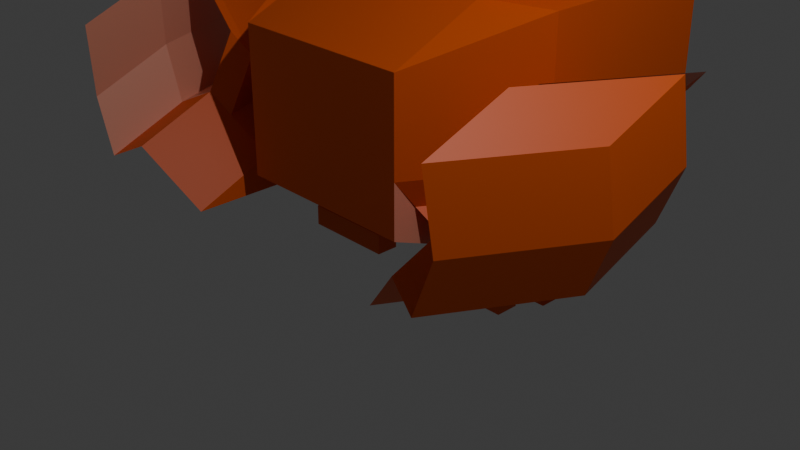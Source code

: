 # Source: crabe_pas_tr_s_bo.blend  (saved by Blender 4.4.30; exported with 4.5.12 LTS)
import bpy
from mathutils import Matrix  # noqa: F401  (used for matrix-valued properties, if any)

bpy.ops.wm.read_factory_settings(use_empty=True)
scene = bpy.context.scene
scene.name = 'Scene'

# ---- collections
col_collection = bpy.data.collections.new('Collection'); scene.collection.children.link(col_collection)

# ---- materials (node trees are filled in below, after node groups)
mat_material = bpy.data.materials.new('Material')
mat_material.alpha_threshold = 0.0
mat_material.roughness = 0.5
mat_material.line_color = (0.0, 0.0, 0.0, 1.0)
mat_material_001 = bpy.data.materials.new('Material.001')
mat_material_002 = bpy.data.materials.new('Material.002')

# ---- material node trees
mat_material.use_nodes = True; mat_material.node_tree.nodes.clear()
_N = mat_material.node_tree.nodes; _L = mat_material.node_tree.links
n0 = _N.new('ShaderNodeOutputMaterial'); n0.name = 'Material Output'; n0.location = (300, 300)
n1 = _N.new('ShaderNodeBsdfPrincipled'); n1.name = 'Principled BSDF'; n1.location = (10, 300)
n1.inputs[0].default_value = (0.8018, 0.1042, 0.0, 1.0)
n1.inputs[3].default_value = 1.45
_L.new(n1.outputs[0], n0.inputs[0])
n0.is_active_output = True
mat_material_001.use_nodes = True; mat_material_001.node_tree.nodes.clear()
_N = mat_material_001.node_tree.nodes; _L = mat_material_001.node_tree.links
n0 = _N.new('ShaderNodeBsdfPrincipled'); n0.name = 'Principled BSDF'; n0.location = (10, 300)
n0.inputs[0].default_value = (0.0, 0.0, 0.0, 1.0)
n1 = _N.new('ShaderNodeOutputMaterial'); n1.name = 'Material Output'; n1.location = (300, 300)
_L.new(n0.outputs[0], n1.inputs[0])
n1.is_active_output = True
mat_material_002.use_nodes = True; mat_material_002.node_tree.nodes.clear()
_N = mat_material_002.node_tree.nodes; _L = mat_material_002.node_tree.links
n0 = _N.new('ShaderNodeBsdfPrincipled'); n0.name = 'Principled BSDF'; n0.location = (10, 300)
n0.inputs[0].default_value = (0.8007, 0.3218, 0.2168, 1.0)
n1 = _N.new('ShaderNodeOutputMaterial'); n1.name = 'Material Output'; n1.location = (300, 300)
_L.new(n0.outputs[0], n1.inputs[0])
n1.is_active_output = True

# ---- world
world_world = bpy.data.worlds.new('World'); scene.world = world_world
world_world.use_nodes = True; world_world.node_tree.nodes.clear()
_N = world_world.node_tree.nodes; _L = world_world.node_tree.links
n0 = _N.new('ShaderNodeOutputWorld'); n0.name = 'World Output'; n0.location = (300, 300)
n1 = _N.new('ShaderNodeBackground'); n1.name = 'Background'; n1.location = (10, 300)
n1.inputs[0].default_value = (0.05088, 0.05088, 0.05088, 1.0)
_L.new(n1.outputs[0], n0.inputs[0])
n0.is_active_output = True
world_world.color = (0.05088, 0.05088, 0.05088)
world_world.sun_shadow_jitter_overblur = 0.0

# ---- cameras
cam_camera = bpy.data.cameras.new('Camera')
cam_camera.clip_end = 100.0
cam_camera.ortho_scale = 7.314

# ---- lights
light_light = bpy.data.lights.new('Light', 'POINT')
light_light.energy = 1000.0
light_light.shadow_soft_size = 0.1

# ---- meshes
me_cube = bpy.data.meshes.new('Cube')
me_cube.from_pydata([(1.0, 1.0, 1.0), (1.0, 1.0, -1.395), (1.0, -1.0, 0.56), (1.0, -1.0, -1.0), (1.0, -1.0, -0.4262), (1.0, -1.0, 0.5556), (1.0, 1.0, 1.0), (0.0, 1.0, -1.395), (0.0, -1.0, 0.56), (0.0, -1.0, -1.0), (0.0, 1.0, 1.0), (1.647, 0.2807, -0.4649), (0.8536, 2.875, -1.0), (0.8536, 2.875, 1.0), (1.647, 0.2807, 0.9614), (1.0, 0.0, -0.4262), (1.0, 0.0, 1.0), (1.011, -0.7539, -0.7332), (1.0, 0.0, -1.395), (0.0, 0.0, -1.395), (0.0, 0.0, 1.0), (1.647, 1.016, -0.4649), (1.647, 1.016, 0.9614), (0.5054, 0.9345, 1.58), (1.505, 0.9345, 1.58), (1.505, -0.06546, 1.58), (0.5054, -0.06546, 1.58), (0.7151, 1.014, 1.908), (1.715, 1.014, 1.908), (1.715, 0.01368, 1.908), (0.7151, 0.01368, 1.908), (-0.829, 2.875, 1.0), (-0.829, 2.875, -1.0), (0.0, 1.938, 1.0), (0.0, 1.938, -1.0), (1.0, 1.938, -1.0), (1.0, 1.938, 1.0), (1.665, 1.865, -1.019), (1.665, 1.865, 0.9807), (0.0, 1.469, -1.0), (1.0, 1.469, -1.0), (0.0, 1.469, 1.0), (1.0, 1.469, 1.0), (1.674, 2.295, -1.01), (1.674, 2.295, 0.9903), (1.658, 0.5268, -0.7719), (1.011, 0.2461, -0.7332), (1.658, 1.262, -0.7719), (1.927, 0.615, -1.008), (1.927, 1.35, -1.008), (1.28, -0.6657, -0.9689), (1.28, 0.3343, -0.9689), (1.906, -0.247, -1.361), (1.906, 0.4883, -1.361), (1.258, -1.528, -1.322), (1.258, -0.5277, -1.322), (1.633, -0.8326, -0.5828), (2.28, 0.448, -0.6214), (1.612, -1.695, -0.9361), (2.259, -0.414, -0.9748), (1.839, -0.9299, -0.3577), (2.486, 0.3508, -0.3964), (1.818, -1.792, -0.711), (2.465, -0.5112, -0.7497), (2.19, -1.054, -0.5296), (2.837, 0.227, -0.5682), (2.169, -1.916, -0.8829), (2.816, -0.635, -0.9215), (2.409, -1.048, 0.04259), (3.056, 0.2323, 0.00394), (2.388, -1.91, -0.3107), (3.035, -0.6297, -0.3494), (1.58, -0.5631, 0.01203), (2.227, 0.7175, -0.02662), (1.786, -0.6604, 0.2371), (2.433, 0.6202, 0.1984), (2.338, -1.11, 0.8038), (2.985, 0.1706, 0.7651), (2.317, -1.972, 0.4505), (2.964, -0.6914, 0.4118), (2.032, -0.5476, 0.4666), (2.679, 0.733, 0.428), (2.238, -0.6449, 0.6917), (2.885, 0.6358, 0.653), (0.0, 1.938, -1.0), (1.0, 1.938, -1.0), (0.0, 1.469, -1.0), (1.0, 1.469, -1.0), (1.0, 0.5, -1.395), (0.0, 0.5, -1.395), (1.0, 0.75, -1.395), (0.0, 0.75, -1.395), (1.35, 0.2836, -1.797), (1.35, 0.03363, -1.797), (0.3501, 0.2836, -1.797), (0.3501, 0.03363, -1.797), (1.35, 0.2836, -2.021), (1.35, 0.03363, -2.021), (0.3501, 0.2836, -2.021), (0.3501, 0.03363, -2.021), (1.227, 0.7523, -1.769), (0.227, 0.7523, -1.769), (1.227, 0.5023, -1.769), (0.227, 0.5023, -1.769), (1.513, 0.7523, -2.041), (0.5132, 0.7523, -2.041), (1.513, 0.5023, -2.041), (0.5132, 0.5023, -2.041), (0.0, 1.234, -1.198), (1.0, 1.234, -1.198), (1.669, 2.08, -1.014), (1.669, 2.08, 0.9855), (0.0, 1.234, 1.0), (1.0, 1.234, 1.0), (0.0, 1.234, -1.198), (1.0, 1.234, -1.198), (1.237, 1.015, -1.75), (0.2375, 1.015, -1.75), (0.2375, 1.25, -1.552), (1.237, 1.25, -1.552), (1.232, 0.9693, -2.044), (0.2318, 0.9693, -2.044), (0.2318, 1.204, -1.846), (1.232, 1.204, -1.846), (0.0, 1.807, -1.401), (1.0, 1.807, -1.401), (0.0, 1.572, -1.598), (1.0, 1.572, -1.598), (0.1136, 1.653, -1.869), (1.114, 1.653, -1.869), (0.1136, 1.419, -2.067), (1.114, 1.419, -2.067), (-1.0, 1.0, 1.0), (-1.0, 1.0, -1.395), (-1.0, -1.0, 0.56), (-1.0, -1.0, -1.0), (-1.0, -1.0, -0.4262), (-1.0, -1.0, 0.5556), (-1.0, 1.0, 1.0), (-1.647, 0.2807, -0.4649), (-0.8536, 2.875, -1.0), (-0.8536, 2.875, 1.0), (-1.647, 0.2807, 0.9614), (-1.0, 0.0, -0.4262), (-1.0, 0.0, 1.0), (-1.011, -0.7539, -0.7332), (-1.0, 0.0, -1.395), (-1.647, 1.016, -0.4649), (-1.647, 1.016, 0.9614), (-0.5054, 0.9345, 1.58), (-1.505, 0.9345, 1.58), (-1.505, -0.06546, 1.58), (-0.5054, -0.06546, 1.58), (-0.7151, 1.014, 1.908), (-1.715, 1.014, 1.908), (-1.715, 0.01368, 1.908), (-0.7151, 0.01368, 1.908), (0.829, 2.875, 1.0), (0.829, 2.875, -1.0), (-1.0, 1.938, -1.0), (-1.0, 1.938, 1.0), (-1.665, 1.865, -1.019), (-1.665, 1.865, 0.9807), (-1.0, 1.469, -1.0), (-1.0, 1.469, 1.0), (-1.674, 2.295, -1.01), (-1.674, 2.295, 0.9903), (-1.658, 0.5268, -0.7719), (-1.011, 0.2461, -0.7332), (-1.658, 1.262, -0.7719), (-1.927, 0.615, -1.008), (-1.927, 1.35, -1.008), (-1.28, -0.6657, -0.9689), (-1.28, 0.3343, -0.9689), (-1.906, -0.247, -1.361), (-1.906, 0.4883, -1.361), (-1.258, -1.528, -1.322), (-1.258, -0.5277, -1.322), (-1.633, -0.8326, -0.5828), (-2.28, 0.448, -0.6214), (-1.612, -1.695, -0.9361), (-2.259, -0.414, -0.9748), (-1.839, -0.9299, -0.3577), (-2.486, 0.3508, -0.3964), (-1.818, -1.792, -0.711), (-2.465, -0.5112, -0.7497), (-2.19, -1.054, -0.5296), (-2.837, 0.227, -0.5682), (-2.169, -1.916, -0.8829), (-2.816, -0.635, -0.9215), (-2.409, -1.048, 0.04259), (-3.056, 0.2323, 0.00394), (-2.388, -1.91, -0.3107), (-3.035, -0.6297, -0.3494), (-1.58, -0.5631, 0.01203), (-2.227, 0.7175, -0.02662), (-1.786, -0.6604, 0.2371), (-2.433, 0.6202, 0.1984), (-2.338, -1.11, 0.8038), (-2.985, 0.1706, 0.7651), (-2.317, -1.972, 0.4505), (-2.964, -0.6914, 0.4118), (-2.032, -0.5476, 0.4666), (-2.679, 0.733, 0.428), (-2.238, -0.6449, 0.6917), (-2.885, 0.6358, 0.653), (-1.0, 1.938, -1.0), (-1.0, 1.469, -1.0), (-1.0, 0.5, -1.395), (-1.0, 0.75, -1.395), (-1.35, 0.2836, -1.797), (-1.35, 0.03363, -1.797), (-0.3501, 0.2836, -1.797), (-0.3501, 0.03363, -1.797), (-1.35, 0.2836, -2.021), (-1.35, 0.03363, -2.021), (-0.3501, 0.2836, -2.021), (-0.3501, 0.03363, -2.021), (-1.227, 0.7523, -1.769), (-0.227, 0.7523, -1.769), (-1.227, 0.5023, -1.769), (-0.227, 0.5023, -1.769), (-1.513, 0.7523, -2.041), (-0.5132, 0.7523, -2.041), (-1.513, 0.5023, -2.041), (-0.5132, 0.5023, -2.041), (-1.0, 1.234, -1.198), (-1.669, 2.08, -1.014), (-1.669, 2.08, 0.9855), (-1.0, 1.234, 1.0), (-1.0, 1.234, -1.198), (-1.237, 1.015, -1.75), (-0.2375, 1.015, -1.75), (-0.2375, 1.25, -1.552), (-1.237, 1.25, -1.552), (-1.232, 0.9693, -2.044), (-0.2318, 0.9693, -2.044), (-0.2318, 1.204, -1.846), (-1.232, 1.204, -1.846), (-1.0, 1.807, -1.401), (-1.0, 1.572, -1.598), (-0.1136, 1.653, -1.869), (-1.114, 1.653, -1.869), (-0.1136, 1.419, -2.067), (-1.114, 1.419, -2.067)], [], [(21, 22, 14, 11), (2, 3, 4, 5), (21, 11, 45, 47), (19, 18, 3, 9), (34, 33, 31, 32), (110, 109, 40, 43), (47, 45, 48, 49), (3, 2, 8, 9), (16, 20, 8, 2), (5, 4, 11, 14), (33, 36, 13, 31), (43, 12, 13, 44), (15, 21, 47, 46), (10, 20, 26, 23), (35, 34, 32, 12), (3, 18, 15, 4), (6, 0, 16, 22, 38), (32, 31, 13, 12), (26, 25, 29, 30), (16, 0, 24, 25), (0, 10, 23, 24), (20, 16, 25, 26), (28, 27, 30, 29), (25, 24, 28, 29), (23, 26, 30, 27), (24, 23, 27, 28), (34, 35, 85, 84), (41, 42, 36, 33), (39, 41, 33, 34), (21, 37, 38, 22), (5, 14, 22, 16, 2), (42, 44, 13, 36), (91, 7, 101, 103), (40, 35, 12, 43), (21, 15, 18, 88, 90, 1, 37), (113, 111, 44, 42), (108, 112, 41, 39), (112, 113, 42, 41), (40, 109, 127, 125), (110, 43, 44, 111), (4, 15, 46, 17), (11, 4, 17, 45), (50, 54, 58, 56), (17, 46, 51, 50), (46, 47, 49, 51), (45, 17, 50, 48), (54, 55, 53, 52), (49, 48, 52, 53), (51, 49, 53, 55), (50, 51, 55, 54), (56, 58, 62, 60), (54, 52, 59, 58), (48, 50, 56, 57), (52, 48, 57, 59), (63, 61, 65, 67), (61, 57, 73, 75), (59, 57, 61, 63), (58, 59, 63, 62), (64, 66, 70, 68), (62, 63, 67, 66), (60, 62, 66, 64), (61, 60, 64, 65), (71, 69, 77, 79), (65, 64, 68, 69), (67, 65, 69, 71), (66, 67, 71, 70), (72, 74, 82, 80), (60, 61, 75, 74), (56, 60, 74, 72), (57, 56, 72, 73), (77, 76, 78, 79), (70, 71, 79, 78), (68, 70, 78, 76), (69, 68, 76, 77), (81, 80, 82, 83), (73, 72, 80, 81), (75, 73, 81, 83), (74, 75, 83, 82), (87, 86, 84, 85), (35, 40, 87, 85), (40, 39, 86, 87), (39, 34, 84, 86), (18, 19, 89, 88), (88, 89, 95, 93), (93, 95, 99, 97), (90, 88, 93, 92), (91, 90, 92, 94), (89, 91, 94, 95), (97, 99, 98, 96), (92, 93, 97, 96), (94, 92, 96, 98), (95, 94, 98, 99), (103, 101, 105, 107), (7, 1, 100, 101), (90, 91, 103, 102), (1, 90, 102, 100), (106, 107, 105, 104), (101, 100, 104, 105), (102, 103, 107, 106), (100, 102, 106, 104), (37, 110, 111, 38), (7, 108, 118, 117), (10, 0, 113, 112), (7, 10, 112, 108), (6, 38, 111, 113, 0), (37, 1, 109, 110), (109, 108, 114, 115), (119, 116, 120, 123), (1, 7, 117, 116), (108, 109, 119, 118), (109, 1, 116, 119), (120, 121, 122, 123), (116, 117, 121, 120), (118, 119, 123, 122), (117, 118, 122, 121), (127, 126, 130, 131), (108, 39, 124, 126), (39, 40, 125, 124), (109, 108, 126, 127), (131, 130, 128, 129), (126, 124, 128, 130), (125, 127, 131, 129), (124, 125, 129, 128), (147, 139, 142, 148), (134, 137, 136, 135), (147, 169, 167, 139), (19, 9, 135, 146), (34, 158, 157, 33), (227, 165, 163, 226), (169, 171, 170, 167), (135, 9, 8, 134), (144, 134, 8, 20), (137, 142, 139, 136), (33, 157, 141, 160), (165, 166, 141, 140), (143, 168, 169, 147), (10, 149, 152, 20), (159, 140, 158, 34), (135, 136, 143, 146), (138, 162, 148, 144, 132), (158, 140, 141, 157), (152, 156, 155, 151), (144, 151, 150, 132), (132, 150, 149, 10), (20, 152, 151, 144), (154, 155, 156, 153), (151, 155, 154, 150), (149, 153, 156, 152), (150, 154, 153, 149), (34, 84, 206, 159), (41, 33, 160, 164), (147, 148, 162, 161), (137, 134, 144, 148, 142), (164, 160, 141, 166), (91, 221, 219, 7), (163, 165, 140, 159), (147, 161, 133, 209, 208, 146, 143), (229, 164, 166, 228), (112, 41, 164, 229), (163, 239, 240, 226), (227, 228, 166, 165), (136, 145, 168, 143), (139, 167, 145, 136), (172, 178, 180, 176), (145, 172, 173, 168), (168, 173, 171, 169), (167, 170, 172, 145), (176, 174, 175, 177), (171, 175, 174, 170), (173, 177, 175, 171), (172, 176, 177, 173), (178, 182, 184, 180), (176, 180, 181, 174), (170, 179, 178, 172), (174, 181, 179, 170), (185, 189, 187, 183), (183, 197, 195, 179), (181, 185, 183, 179), (180, 184, 185, 181), (186, 190, 192, 188), (184, 188, 189, 185), (182, 186, 188, 184), (183, 187, 186, 182), (193, 201, 199, 191), (187, 191, 190, 186), (189, 193, 191, 187), (188, 192, 193, 189), (194, 202, 204, 196), (182, 196, 197, 183), (178, 194, 196, 182), (179, 195, 194, 178), (199, 201, 200, 198), (192, 200, 201, 193), (190, 198, 200, 192), (191, 199, 198, 190), (203, 205, 204, 202), (195, 203, 202, 194), (197, 205, 203, 195), (196, 204, 205, 197), (207, 206, 84, 86), (159, 206, 207, 163), (163, 207, 86, 39), (146, 208, 89, 19), (208, 211, 213, 89), (211, 215, 217, 213), (209, 210, 211, 208), (91, 212, 210, 209), (89, 213, 212, 91), (215, 214, 216, 217), (210, 214, 215, 211), (212, 216, 214, 210), (213, 217, 216, 212), (221, 225, 223, 219), (7, 219, 218, 133), (209, 220, 221, 91), (133, 218, 220, 209), (224, 222, 223, 225), (219, 223, 222, 218), (220, 224, 225, 221), (218, 222, 224, 220), (161, 162, 228, 227), (7, 232, 233, 108), (10, 112, 229, 132), (138, 132, 229, 228, 162), (161, 227, 226, 133), (226, 230, 114, 108), (234, 238, 235, 231), (133, 231, 232, 7), (108, 233, 234, 226), (226, 234, 231, 133), (235, 238, 237, 236), (231, 235, 236, 232), (233, 237, 238, 234), (232, 236, 237, 233), (240, 244, 243, 126), (39, 124, 239, 163), (226, 240, 126, 108), (244, 242, 241, 243), (126, 243, 241, 124), (239, 242, 244, 240), (124, 241, 242, 239)])
me_cube.polygons.foreach_set('material_index', [0, 0, 0, 2, 0, 2, 0, 0, 0, 0, 0, 0, 0, 0, 2, 2, 0, 0, 1, 0, 0, 0, 0, 1, 0, 0, 0, 0, 0, 0, 0, 0, 0, 2, 2, 0, 0, 0, 0, 0, 0, 0, 0, 0, 0, 0, 0, 0, 0, 0, 0, 0, 0, 0, 0, 0, 0, 0, 2, 0, 0, 2, 0, 2, 0, 0, 0, 2, 0, 0, 0, 0, 2, 2, 0, 0, 0, 2, 2, 0, 0, 0, 2, 0, 0, 0, 0, 0, 0, 0, 0, 0, 0, 0, 0, 0, 0, 0, 0, 0, 0, 0, 0, 0, 0, 2, 0, 0, 0, 0, 0, 0, 0, 0, 0, 0, 0, 0, 2, 0, 0, 0, 0, 0, 0, 0, 2, 0, 2, 0, 0, 0, 0, 0, 0, 0, 0, 2, 2, 0, 0, 1, 0, 0, 0, 0, 1, 0, 0, 0, 0, 0, 0, 0, 0, 2, 2, 0, 0, 0, 0, 0, 0, 0, 0, 0, 0, 0, 0, 0, 0, 0, 0, 0, 0, 0, 0, 0, 0, 2, 0, 0, 2, 0, 2, 0, 0, 0, 2, 0, 0, 0, 0, 2, 2, 0, 0, 0, 2, 2, 0, 0, 2, 0, 0, 0, 0, 0, 0, 0, 0, 0, 0, 0, 0, 0, 0, 0, 0, 0, 0, 0, 0, 0, 2, 0, 0, 0, 0, 0, 0, 0, 0, 0, 0, 0, 2, 0, 0, 0, 0])
_uv = me_cube.uv_layers.new(name='UVMap')
_uv.uv.foreach_set('vector', [0.375, 0.625, 0.625, 0.625, 0.625, 0.75, 0.375, 0.75, 0.625, 0.75, 0.375, 0.75, 0.375, 0.75, 0.625, 0.75, 0.375, 0.625, 0.375, 0.75, 0.375, 0.75, 0.375, 0.625, 0.25, 0.625, 0.375, 0.625, 0.375, 0.75, 0.25, 0.75, 0.0, 0.0, 0.0, 0.0, 0.0, 0.0, 0.0, 0.0, 0.375, 0.5469, 0.2812, 0.375, 0.1875, 0.25, 0.375, 0.5312, 0.375, 0.625, 0.375, 0.75, 0.375, 0.75, 0.375, 0.625, 0.375, 0.75, 0.625, 0.75, 0.625, 0.875, 0.375, 0.875, 0.625, 0.625, 0.75, 0.625, 0.75, 0.75, 0.625, 0.75, 0.625, 0.75, 0.375, 0.75, 0.375, 0.75, 0.625, 0.75, 0.625, 0.375, 0.625, 0.5, 0.625, 0.5, 0.625, 0.375, 0.375, 0.5312, 0.375, 0.5, 0.625, 0.5, 0.625, 0.5312, 0.375, 0.625, 0.375, 0.625, 0.375, 0.625, 0.375, 0.625, 0.0, 0.0, 0.0, 0.0, 0.0, 0.0, 0.0, 0.0, 0.375, 0.5, 0.25, 0.5, 0.25, 0.5, 0.375, 0.5, 0.375, 0.75, 0.375, 0.625, 0.375, 0.625, 0.375, 0.75, 0.625, 0.5, 0.625, 0.5, 0.625, 0.625, 0.625, 0.625, 0.625, 0.5625, 0.375, 0.375, 0.625, 0.375, 0.625, 0.5, 0.375, 0.5, 0.75, 0.625, 0.625, 0.625, 0.625, 0.625, 0.75, 0.625, 0.625, 0.625, 0.625, 0.5, 0.625, 0.5, 0.625, 0.625, 0.625, 0.5, 0.625, 0.375, 0.625, 0.375, 0.625, 0.5, 0.75, 0.625, 0.625, 0.625, 0.625, 0.625, 0.75, 0.625, 0.625, 0.5, 0.75, 0.5, 0.75, 0.625, 0.625, 0.625, 0.625, 0.625, 0.625, 0.5, 0.625, 0.5, 0.625, 0.625, 0.0, 0.0, 0.0, 0.0, 0.0, 0.0, 0.0, 0.0, 0.625, 0.5, 0.625, 0.375, 0.625, 0.375, 0.625, 0.5, 0.25, 0.5, 0.375, 0.5, 0.375, 0.5, 0.25, 0.5, 0.625, 0.375, 0.625, 0.5, 0.625, 0.5, 0.625, 0.375, 0.0, 0.0, 0.0, 0.0, 0.0, 0.0, 0.0, 0.0, 0.375, 0.625, 0.375, 0.5625, 0.625, 0.5625, 0.625, 0.625, 0.625, 0.75, 0.625, 0.75, 0.625, 0.625, 0.625, 0.625, 0.625, 0.75, 0.625, 0.5, 0.625, 0.5312, 0.625, 0.5, 0.625, 0.5, 0.0, 0.0, 0.0, 0.0, 0.0, 0.0, 0.0, 0.0, 0.1875, 0.25, 0.375, 0.5, 0.375, 0.5, 0.1875, 0.25, 0.375, 0.625, 0.375, 0.625, 0.375, 0.625, 0.375, 0.5625, 0.375, 0.5312, 0.375, 0.5, 0.375, 0.5625, 0.625, 0.5, 0.625, 0.5469, 0.625, 0.5312, 0.625, 0.5, 0.0, 0.0, 0.0, 0.0, 0.0, 0.0, 0.0, 0.0, 0.625, 0.375, 0.625, 0.5, 0.625, 0.5, 0.625, 0.375, 0.1875, 0.25, 0.2812, 0.375, 0.2812, 0.375, 0.1875, 0.25, 0.375, 0.5469, 0.375, 0.5312, 0.625, 0.5312, 0.625, 0.5469, 0.375, 0.75, 0.375, 0.625, 0.375, 0.625, 0.375, 0.75, 0.375, 0.75, 0.375, 0.75, 0.375, 0.75, 0.375, 0.75, 0.375, 0.75, 0.375, 0.75, 0.375, 0.75, 0.375, 0.75, 0.375, 0.75, 0.375, 0.625, 0.375, 0.625, 0.375, 0.75, 0.375, 0.625, 0.375, 0.625, 0.375, 0.625, 0.375, 0.625, 0.375, 0.75, 0.375, 0.75, 0.375, 0.75, 0.375, 0.75, 0.375, 0.75, 0.375, 0.625, 0.375, 0.625, 0.375, 0.75, 0.375, 0.625, 0.375, 0.75, 0.375, 0.75, 0.375, 0.625, 0.375, 0.625, 0.375, 0.625, 0.375, 0.625, 0.375, 0.625, 0.375, 0.75, 0.375, 0.625, 0.375, 0.625, 0.375, 0.75, 0.375, 0.75, 0.375, 0.75, 0.375, 0.75, 0.375, 0.75, 0.375, 0.75, 0.375, 0.75, 0.375, 0.75, 0.375, 0.75, 0.375, 0.75, 0.375, 0.75, 0.375, 0.75, 0.375, 0.75, 0.375, 0.75, 0.375, 0.75, 0.375, 0.75, 0.375, 0.75, 0.375, 0.75, 0.375, 0.75, 0.375, 0.75, 0.375, 0.75, 0.375, 0.75, 0.375, 0.75, 0.375, 0.75, 0.375, 0.75, 0.375, 0.75, 0.375, 0.75, 0.375, 0.75, 0.375, 0.75, 0.375, 0.75, 0.375, 0.75, 0.375, 0.75, 0.375, 0.75, 0.375, 0.75, 0.375, 0.75, 0.375, 0.75, 0.375, 0.75, 0.375, 0.75, 0.375, 0.75, 0.375, 0.75, 0.375, 0.75, 0.375, 0.75, 0.375, 0.75, 0.375, 0.75, 0.375, 0.75, 0.375, 0.75, 0.375, 0.75, 0.375, 0.75, 0.375, 0.75, 0.375, 0.75, 0.375, 0.75, 0.375, 0.75, 0.375, 0.75, 0.375, 0.75, 0.375, 0.75, 0.375, 0.75, 0.375, 0.75, 0.375, 0.75, 0.375, 0.75, 0.375, 0.75, 0.375, 0.75, 0.375, 0.75, 0.375, 0.75, 0.375, 0.75, 0.375, 0.75, 0.375, 0.75, 0.375, 0.75, 0.375, 0.75, 0.375, 0.75, 0.375, 0.75, 0.375, 0.75, 0.375, 0.75, 0.375, 0.75, 0.375, 0.75, 0.375, 0.75, 0.375, 0.75, 0.375, 0.75, 0.375, 0.75, 0.375, 0.75, 0.375, 0.75, 0.375, 0.75, 0.375, 0.75, 0.375, 0.75, 0.375, 0.75, 0.375, 0.75, 0.375, 0.75, 0.375, 0.75, 0.375, 0.75, 0.375, 0.75, 0.375, 0.75, 0.375, 0.75, 0.375, 0.75, 0.375, 0.75, 0.375, 0.75, 0.375, 0.75, 0.375, 0.75, 0.375, 0.75, 0.375, 0.75, 0.375, 0.75, 0.375, 0.75, 0.375, 0.75, 0.375, 0.75, 0.375, 0.75, 0.375, 0.75, 0.375, 0.75, 0.375, 0.75, 0.375, 0.75, 0.375, 0.75, 0.375, 0.75, 0.375, 0.75, 0.375, 0.75, 0.375, 0.75, 0.375, 0.75, 0.375, 0.5, 0.25, 0.5, 0.25, 0.5, 0.375, 0.5, 0.375, 0.5, 0.1875, 0.25, 0.1875, 0.25, 0.375, 0.5, 0.375, 0.5, 0.25, 0.5, 0.25, 0.5, 0.375, 0.5, 0.0, 0.0, 0.0, 0.0, 0.0, 0.0, 0.0, 0.0, 0.375, 0.625, 0.25, 0.625, 0.25, 0.5625, 0.375, 0.5625, 0.375, 0.5625, 0.25, 0.5625, 0.25, 0.5625, 0.375, 0.5625, 0.375, 0.5625, 0.25, 0.5625, 0.25, 0.5625, 0.375, 0.5625, 0.375, 0.5312, 0.375, 0.5625, 0.375, 0.5625, 0.375, 0.5312, 0.25, 0.5312, 0.375, 0.5312, 0.375, 0.5312, 0.25, 0.5312, 0.0, 0.0, 0.0, 0.0, 0.0, 0.0, 0.0, 0.0, 0.375, 0.5625, 0.25, 0.5625, 0.25, 0.5312, 0.375, 0.5312, 0.375, 0.5312, 0.375, 0.5625, 0.375, 0.5625, 0.375, 0.5312, 0.25, 0.5312, 0.375, 0.5312, 0.375, 0.5312, 0.25, 0.5312, 0.0, 0.0, 0.0, 0.0, 0.0, 0.0, 0.0, 0.0, 0.0, 0.0, 0.0, 0.0, 0.0, 0.0, 0.0, 0.0, 0.25, 0.5, 0.375, 0.5, 0.375, 0.5, 0.25, 0.5, 0.375, 0.5312, 0.25, 0.5312, 0.25, 0.5312, 0.375, 0.5312, 0.375, 0.5, 0.375, 0.5312, 0.375, 0.5312, 0.375, 0.5, 0.375, 0.5312, 0.25, 0.5312, 0.25, 0.5, 0.375, 0.5, 0.25, 0.5, 0.375, 0.5, 0.375, 0.5, 0.25, 0.5, 0.375, 0.5312, 0.25, 0.5312, 0.25, 0.5312, 0.375, 0.5312, 0.375, 0.5, 0.375, 0.5312, 0.375, 0.5312, 0.375, 0.5, 0.375, 0.5625, 0.375, 0.5469, 0.625, 0.5469, 0.625, 0.5625, 0.0, 0.0, 0.0, 0.0, 0.0, 0.0, 0.0, 0.0, 0.625, 0.375, 0.625, 0.5, 0.625, 0.5, 0.625, 0.375, 0.0, 0.0, 0.0, 0.0, 0.0, 0.0, 0.0, 0.0, 0.625, 0.5, 0.625, 0.5625, 0.625, 0.5469, 0.625, 0.5, 0.625, 0.5, 0.375, 0.5625, 0.375, 0.5, 0.2812, 0.375, 0.375, 0.5469, 0.375, 0.5, 0.25, 0.5, 0.25, 0.5, 0.375, 0.5, 0.2812, 0.375, 0.375, 0.5, 0.375, 0.5, 0.2812, 0.375, 0.375, 0.5, 0.25, 0.5, 0.25, 0.5, 0.375, 0.5, 0.25, 0.5, 0.375, 0.5, 0.375, 0.5, 0.25, 0.5, 0.2812, 0.375, 0.375, 0.5, 0.375, 0.5, 0.2812, 0.375, 0.375, 0.5, 0.25, 0.5, 0.25, 0.5, 0.375, 0.5, 0.375, 0.5, 0.25, 0.5, 0.25, 0.5, 0.375, 0.5, 0.25, 0.5, 0.375, 0.5, 0.375, 0.5, 0.25, 0.5, 0.0, 0.0, 0.0, 0.0, 0.0, 0.0, 0.0, 0.0, 0.375, 0.5, 0.25, 0.5, 0.25, 0.5, 0.375, 0.5, 0.0, 0.0, 0.0, 0.0, 0.0, 0.0, 0.0, 0.0, 0.25, 0.5, 0.375, 0.5, 0.375, 0.5, 0.25, 0.5, 0.375, 0.5, 0.25, 0.5, 0.25, 0.5, 0.375, 0.5, 0.375, 0.5, 0.25, 0.5, 0.25, 0.5, 0.375, 0.5, 0.0, 0.0, 0.0, 0.0, 0.0, 0.0, 0.0, 0.0, 0.1875, 0.25, 0.2812, 0.375, 0.2812, 0.375, 0.1875, 0.25, 0.25, 0.5, 0.375, 0.5, 0.375, 0.5, 0.25, 0.5, 0.375, 0.625, 0.375, 0.75, 0.625, 0.75, 0.625, 0.625, 0.625, 0.75, 0.625, 0.75, 0.375, 0.75, 0.375, 0.75, 0.375, 0.625, 0.375, 0.625, 0.375, 0.75, 0.375, 0.75, 0.25, 0.625, 0.25, 0.75, 0.375, 0.75, 0.375, 0.625, 0.0, 0.0, 0.0, 0.0, 0.0, 0.0, 0.0, 0.0, 0.375, 0.5469, 0.375, 0.5312, 0.1875, 0.25, 0.2812, 0.375, 0.375, 0.625, 0.375, 0.625, 0.375, 0.75, 0.375, 0.75, 0.375, 0.75, 0.375, 0.875, 0.625, 0.875, 0.625, 0.75, 0.625, 0.625, 0.625, 0.75, 0.75, 0.75, 0.75, 0.625, 0.625, 0.75, 0.625, 0.75, 0.375, 0.75, 0.375, 0.75, 0.625, 0.375, 0.625, 0.375, 0.625, 0.5, 0.625, 0.5, 0.375, 0.5312, 0.625, 0.5312, 0.625, 0.5, 0.375, 0.5, 0.375, 0.625, 0.375, 0.625, 0.375, 0.625, 0.375, 0.625, 0.0, 0.0, 0.0, 0.0, 0.0, 0.0, 0.0, 0.0, 0.375, 0.5, 0.375, 0.5, 0.25, 0.5, 0.25, 0.5, 0.375, 0.75, 0.375, 0.75, 0.375, 0.625, 0.375, 0.625, 0.625, 0.5, 0.625, 0.5625, 0.625, 0.625, 0.625, 0.625, 0.625, 0.5, 0.375, 0.375, 0.375, 0.5, 0.625, 0.5, 0.625, 0.375, 0.75, 0.625, 0.75, 0.625, 0.625, 0.625, 0.625, 0.625, 0.625, 0.625, 0.625, 0.625, 0.625, 0.5, 0.625, 0.5, 0.625, 0.5, 0.625, 0.5, 0.625, 0.375, 0.625, 0.375, 0.75, 0.625, 0.75, 0.625, 0.625, 0.625, 0.625, 0.625, 0.625, 0.5, 0.625, 0.625, 0.75, 0.625, 0.75, 0.5, 0.625, 0.625, 0.625, 0.625, 0.625, 0.5, 0.625, 0.5, 0.0, 0.0, 0.0, 0.0, 0.0, 0.0, 0.0, 0.0, 0.625, 0.5, 0.625, 0.5, 0.625, 0.375, 0.625, 0.375, 0.25, 0.5, 0.25, 0.5, 0.375, 0.5, 0.375, 0.5, 0.625, 0.375, 0.625, 0.375, 0.625, 0.5, 0.625, 0.5, 0.375, 0.625, 0.625, 0.625, 0.625, 0.5625, 0.375, 0.5625, 0.625, 0.75, 0.625, 0.75, 0.625, 0.625, 0.625, 0.625, 0.625, 0.75, 0.625, 0.5, 0.625, 0.5, 0.625, 0.5, 0.625, 0.5312, 0.0, 0.0, 0.0, 0.0, 0.0, 0.0, 0.0, 0.0, 0.1875, 0.25, 0.1875, 0.25, 0.375, 0.5, 0.375, 0.5, 0.375, 0.625, 0.375, 0.5625, 0.375, 0.5, 0.375, 0.5312, 0.375, 0.5625, 0.375, 0.625, 0.375, 0.625, 0.625, 0.5, 0.625, 0.5, 0.625, 0.5312, 0.625, 0.5469, 0.625, 0.375, 0.625, 0.375, 0.625, 0.5, 0.625, 0.5, 0.1875, 0.25, 0.1875, 0.25, 0.2812, 0.375, 0.2812, 0.375, 0.375, 0.5469, 0.625, 0.5469, 0.625, 0.5312, 0.375, 0.5312, 0.375, 0.75, 0.375, 0.75, 0.375, 0.625, 0.375, 0.625, 0.375, 0.75, 0.375, 0.75, 0.375, 0.75, 0.375, 0.75, 0.375, 0.75, 0.375, 0.75, 0.375, 0.75, 0.375, 0.75, 0.375, 0.75, 0.375, 0.75, 0.375, 0.625, 0.375, 0.625, 0.375, 0.625, 0.375, 0.625, 0.375, 0.625, 0.375, 0.625, 0.375, 0.75, 0.375, 0.75, 0.375, 0.75, 0.375, 0.75, 0.375, 0.75, 0.375, 0.75, 0.375, 0.625, 0.375, 0.625, 0.375, 0.625, 0.375, 0.625, 0.375, 0.75, 0.375, 0.75, 0.375, 0.625, 0.375, 0.625, 0.375, 0.625, 0.375, 0.625, 0.375, 0.75, 0.375, 0.75, 0.375, 0.625, 0.375, 0.625, 0.375, 0.75, 0.375, 0.75, 0.375, 0.75, 0.375, 0.75, 0.375, 0.75, 0.375, 0.75, 0.375, 0.75, 0.375, 0.75, 0.375, 0.75, 0.375, 0.75, 0.375, 0.75, 0.375, 0.75, 0.375, 0.75, 0.375, 0.75, 0.375, 0.75, 0.375, 0.75, 0.375, 0.75, 0.375, 0.75, 0.375, 0.75, 0.375, 0.75, 0.375, 0.75, 0.375, 0.75, 0.375, 0.75, 0.375, 0.75, 0.375, 0.75, 0.375, 0.75, 0.375, 0.75, 0.375, 0.75, 0.375, 0.75, 0.375, 0.75, 0.375, 0.75, 0.375, 0.75, 0.375, 0.75, 0.375, 0.75, 0.375, 0.75, 0.375, 0.75, 0.375, 0.75, 0.375, 0.75, 0.375, 0.75, 0.375, 0.75, 0.375, 0.75, 0.375, 0.75, 0.375, 0.75, 0.375, 0.75, 0.375, 0.75, 0.375, 0.75, 0.375, 0.75, 0.375, 0.75, 0.375, 0.75, 0.375, 0.75, 0.375, 0.75, 0.375, 0.75, 0.375, 0.75, 0.375, 0.75, 0.375, 0.75, 0.375, 0.75, 0.375, 0.75, 0.375, 0.75, 0.375, 0.75, 0.375, 0.75, 0.375, 0.75, 0.375, 0.75, 0.375, 0.75, 0.375, 0.75, 0.375, 0.75, 0.375, 0.75, 0.375, 0.75, 0.375, 0.75, 0.375, 0.75, 0.375, 0.75, 0.375, 0.75, 0.375, 0.75, 0.375, 0.75, 0.375, 0.75, 0.375, 0.75, 0.375, 0.75, 0.375, 0.75, 0.375, 0.75, 0.375, 0.75, 0.375, 0.75, 0.375, 0.75, 0.375, 0.75, 0.375, 0.75, 0.375, 0.75, 0.375, 0.75, 0.375, 0.75, 0.375, 0.75, 0.375, 0.75, 0.375, 0.75, 0.375, 0.75, 0.375, 0.75, 0.375, 0.75, 0.375, 0.75, 0.375, 0.75, 0.375, 0.75, 0.375, 0.75, 0.375, 0.75, 0.375, 0.75, 0.375, 0.75, 0.375, 0.75, 0.375, 0.75, 0.375, 0.75, 0.375, 0.75, 0.375, 0.75, 0.375, 0.75, 0.375, 0.75, 0.375, 0.75, 0.375, 0.75, 0.375, 0.75, 0.375, 0.75, 0.375, 0.75, 0.375, 0.75, 0.375, 0.5, 0.375, 0.5, 0.25, 0.5, 0.25, 0.5, 0.375, 0.5, 0.375, 0.5, 0.1875, 0.25, 0.1875, 0.25, 0.375, 0.5, 0.375, 0.5, 0.25, 0.5, 0.25, 0.5, 0.375, 0.625, 0.375, 0.5625, 0.25, 0.5625, 0.25, 0.625, 0.375, 0.5625, 0.375, 0.5625, 0.25, 0.5625, 0.25, 0.5625, 0.375, 0.5625, 0.375, 0.5625, 0.25, 0.5625, 0.25, 0.5625, 0.375, 0.5312, 0.375, 0.5312, 0.375, 0.5625, 0.375, 0.5625, 0.25, 0.5312, 0.25, 0.5312, 0.375, 0.5312, 0.375, 0.5312, 0.0, 0.0, 0.0, 0.0, 0.0, 0.0, 0.0, 0.0, 0.375, 0.5625, 0.375, 0.5312, 0.25, 0.5312, 0.25, 0.5625, 0.375, 0.5312, 0.375, 0.5312, 0.375, 0.5625, 0.375, 0.5625, 0.25, 0.5312, 0.25, 0.5312, 0.375, 0.5312, 0.375, 0.5312, 0.0, 0.0, 0.0, 0.0, 0.0, 0.0, 0.0, 0.0, 0.0, 0.0, 0.0, 0.0, 0.0, 0.0, 0.0, 0.0, 0.25, 0.5, 0.25, 0.5, 0.375, 0.5, 0.375, 0.5, 0.375, 0.5312, 0.375, 0.5312, 0.25, 0.5312, 0.25, 0.5312, 0.375, 0.5, 0.375, 0.5, 0.375, 0.5312, 0.375, 0.5312, 0.375, 0.5312, 0.375, 0.5, 0.25, 0.5, 0.25, 0.5312, 0.25, 0.5, 0.25, 0.5, 0.375, 0.5, 0.375, 0.5, 0.375, 0.5312, 0.375, 0.5312, 0.25, 0.5312, 0.25, 0.5312, 0.375, 0.5, 0.375, 0.5, 0.375, 0.5312, 0.375, 0.5312, 0.375, 0.5625, 0.625, 0.5625, 0.625, 0.5469, 0.375, 0.5469, 0.0, 0.0, 0.0, 0.0, 0.0, 0.0, 0.0, 0.0, 0.625, 0.375, 0.625, 0.375, 0.625, 0.5, 0.625, 0.5, 0.625, 0.5, 0.625, 0.5, 0.625, 0.5, 0.625, 0.5469, 0.625, 0.5625, 0.375, 0.5625, 0.375, 0.5469, 0.2812, 0.375, 0.375, 0.5, 0.375, 0.5, 0.375, 0.5, 0.25, 0.5, 0.25, 0.5, 0.2812, 0.375, 0.2812, 0.375, 0.375, 0.5, 0.375, 0.5, 0.375, 0.5, 0.375, 0.5, 0.25, 0.5, 0.25, 0.5, 0.25, 0.5, 0.25, 0.5, 0.375, 0.5, 0.375, 0.5, 0.2812, 0.375, 0.2812, 0.375, 0.375, 0.5, 0.375, 0.5, 0.375, 0.5, 0.375, 0.5, 0.25, 0.5, 0.25, 0.5, 0.375, 0.5, 0.375, 0.5, 0.25, 0.5, 0.25, 0.5, 0.25, 0.5, 0.25, 0.5, 0.375, 0.5, 0.375, 0.5, 0.0, 0.0, 0.0, 0.0, 0.0, 0.0, 0.0, 0.0, 0.375, 0.5, 0.375, 0.5, 0.25, 0.5, 0.25, 0.5, 0.25, 0.5, 0.25, 0.5, 0.375, 0.5, 0.375, 0.5, 0.375, 0.5, 0.375, 0.5, 0.25, 0.5, 0.25, 0.5, 0.375, 0.5, 0.375, 0.5, 0.25, 0.5, 0.25, 0.5, 0.0, 0.0, 0.0, 0.0, 0.0, 0.0, 0.0, 0.0, 0.1875, 0.25, 0.1875, 0.25, 0.2812, 0.375, 0.2812, 0.375, 0.25, 0.5, 0.25, 0.5, 0.375, 0.5, 0.375, 0.5])
me_cube.materials.append(mat_material)
me_cube.materials.append(mat_material_001)
me_cube.materials.append(mat_material_002)
me_cube.use_mirror_vertex_groups = False
me_cube.update()

# ---- objects
ob_cube = bpy.data.objects.new('Cube', me_cube)
ob_light = bpy.data.objects.new('Light', light_light)
ob_camera = bpy.data.objects.new('Camera', cam_camera)

# ---- transforms, parenting, visibility, modifiers, constraints
ob_cube.location = (0.0, 0.0, 1.464)
ob_cube.lock_rotations_4d = False
ob_cube.empty_display_type = 'ARROWS'
ob_cube.lineart.crease_threshold = 0.0
ob_light.location = (5.852, -1.533, 8.35)
ob_light.rotation_euler = (0.6503, 0.05522, 1.866)
ob_light.lock_rotations_4d = False
ob_light.empty_display_type = 'ARROWS'
ob_light.color = (0.0, 0.0, 0.0, 0.0)
ob_light.lineart.crease_threshold = 0.0
ob_camera.location = (7.359, -6.926, 4.958)
ob_camera.rotation_euler = (1.109, 0.0, 0.8149)
ob_camera.lock_rotations_4d = False
ob_camera.empty_display_type = 'ARROWS'
ob_camera.color = (0.0, 0.0, 0.0, 0.0)
ob_camera.display_type = 'WIRE'
ob_camera.lineart.crease_threshold = 0.0

# ---- collection membership
col_collection.objects.link(ob_cube)
col_collection.objects.link(ob_light)
col_collection.objects.link(ob_camera)

# ---- scene / render settings (as saved in the file)
scene.camera = ob_camera
scene.frame_start = 1; scene.frame_end = 250; scene.frame_set(39)
scene.render.engine = 'BLENDER_EEVEE_NEXT'
bpy.context.view_layer.update()
